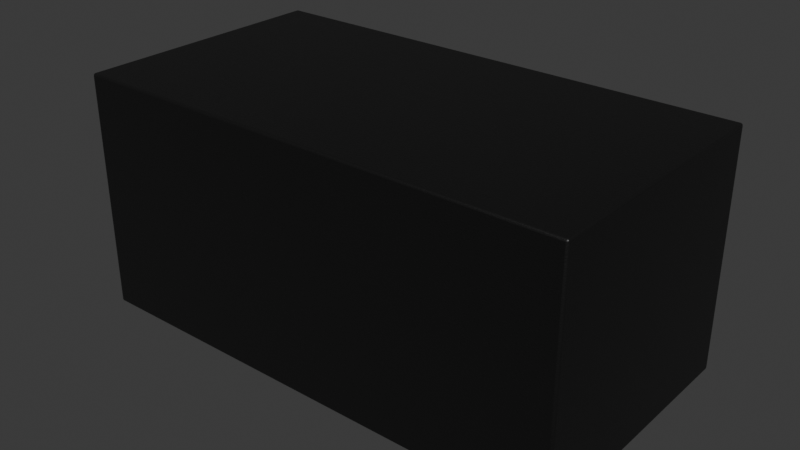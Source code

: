 # Source: D_0201_0603Metric_SP00R6.blend  (saved by Blender 4.1.24; exported with 4.5.12 LTS)
import bpy
from mathutils import Matrix  # noqa: F401  (used for matrix-valued properties, if any)

bpy.ops.wm.read_factory_settings(use_empty=True)
scene = bpy.context.scene
scene.name = 'Scene'

# ---- collections
col_d_0201_0603metric_sp00r6 = bpy.data.collections.new('D_0201_0603Metric_SP00R6'); scene.collection.children.link(col_d_0201_0603metric_sp00r6)

# ---- materials (node trees are filled in below, after node groups)
mat_metal_pins = bpy.data.materials.new('metal_pins')
mat_metal_pins.use_transparent_shadow = False
mat_metal_pins.preview_render_type = 'CUBE'
mat_plastic_chip = bpy.data.materials.new('plastic_chip')
mat_plastic_chip.use_transparent_shadow = False
mat_plastic_chip.preview_render_type = 'CUBE'

# ---- material node trees
mat_metal_pins.use_nodes = True; mat_metal_pins.node_tree.nodes.clear()
_N = mat_metal_pins.node_tree.nodes; _L = mat_metal_pins.node_tree.links
n0 = _N.new('ShaderNodeMapping'); n0.name = 'Mapping'; n0.location = (-1447, -91)
n0.inputs[3].default_value = (4.8, 1.2, 1.1)
n1 = _N.new('ShaderNodeBsdfPrincipled'); n1.name = 'Principled BSDF'; n1.location = (-560, 254)
n1.distribution = 'GGX'
n1.subsurface_method = 'BURLEY'
n1.inputs[1].default_value = 0.7818
n1.inputs[2].default_value = 0.2886
n1.inputs[3].default_value = 1.45
n1.inputs[13].default_value = 0.0
n1.inputs[27].default_value = (0.0, 0.0, 0.0, 1.0)
n1.inputs[28].default_value = 1.0
n2 = _N.new('ShaderNodeOutputMaterial'); n2.name = 'Material Output.002'; n2.location = (-205, 253)
n2.width = 213
n3 = _N.new('ShaderNodeTexNoise'); n3.name = 'Noise Texture.002'; n3.location = (-1228, -73)
n3.inputs[2].default_value = 0.1
n3.inputs[3].default_value = 7.0
n3.inputs[4].default_value = 0.6
n3.inputs[8].default_value = 0.4
n4 = _N.new('ShaderNodeTexCoord'); n4.name = 'Texture Coordinate'; n4.location = (-1636, -116)
n5 = _N.new('ShaderNodeMix'); n5.name = 'Mix.001'; n5.location = (-921, 45)
n5.data_type = 'RGBA'
n5.inputs[6].default_value = (0.9398, 0.9547, 1.0, 1.0)
n5.inputs[7].default_value = (0.13, 0.1259, 0.1359, 1.0)
n6 = _N.new('ShaderNodeBump'); n6.name = 'Bump.001'; n6.location = (-1001, -227)
n6.inputs[0].default_value = 0.05
n6.inputs[1].default_value = 0.01
n6.inputs[2].default_value = 1.0
_L.new(n1.outputs[0], n2.inputs[0])
_L.new(n3.outputs[0], n6.inputs[3])
_L.new(n0.outputs[0], n3.inputs[0])
_L.new(n3.outputs[0], n5.inputs[0])
_L.new(n4.outputs[3], n0.inputs[0])
_L.new(n5.outputs[2], n1.inputs[0])
_L.new(n6.outputs[0], n1.inputs[5])
n2.is_active_output = True
mat_plastic_chip.use_nodes = True; mat_plastic_chip.node_tree.nodes.clear()
_N = mat_plastic_chip.node_tree.nodes; _L = mat_plastic_chip.node_tree.links
n0 = _N.new('ShaderNodeBsdfPrincipled'); n0.name = 'Principled BSDF'; n0.location = (10, 300)
n0.distribution = 'GGX'
n0.subsurface_method = 'BURLEY'
n0.inputs[0].default_value = (0.009312, 0.009312, 0.009312, 1.0)
n0.inputs[1].default_value = 0.1372
n0.inputs[2].default_value = 0.3706
n0.inputs[3].default_value = 1.45
n0.inputs[27].default_value = (0.0, 0.0, 0.0, 1.0)
n0.inputs[28].default_value = 1.0
n1 = _N.new('ShaderNodeOutputMaterial'); n1.name = 'Material Output'; n1.location = (300, 300)
n2 = _N.new('ShaderNodeTexNoise'); n2.name = 'Noise Texture'; n2.location = (-893, 54)
n2.inputs[2].default_value = 200.0
n2.inputs[3].default_value = 3.6
n2.inputs[4].default_value = 0.8375
n3 = _N.new('ShaderNodeBump'); n3.name = 'Bump'; n3.location = (-604, -53)
n3.inputs[0].default_value = 0.08
n3.inputs[1].default_value = 1.0
n3.inputs[2].default_value = 1.0
_L.new(n0.outputs[0], n1.inputs[0])
_L.new(n2.outputs[0], n3.inputs[3])
_L.new(n3.outputs[0], n0.inputs[5])
n1.is_active_output = True

# ---- world
world_world = bpy.data.worlds.new('World'); scene.world = world_world
world_world.use_nodes = True; world_world.node_tree.nodes.clear()
_N = world_world.node_tree.nodes; _L = world_world.node_tree.links
n0 = _N.new('ShaderNodeOutputWorld'); n0.name = 'World Output'; n0.location = (300, 300)
n1 = _N.new('ShaderNodeBackground'); n1.name = 'Background'; n1.location = (10, 300)
n1.inputs[0].default_value = (0.05088, 0.05088, 0.05088, 1.0)
_L.new(n1.outputs[0], n0.inputs[0])
n0.is_active_output = True
world_world.color = (0.05088, 0.05088, 0.05088)
world_world.use_sun_shadow = False
world_world.sun_shadow_jitter_overblur = 0.0

# ---- meshes
me_d_0201_0603metric_sp00r6 = bpy.data.meshes.new('D_0201_0603Metric_SP00R6')
me_d_0201_0603metric_sp00r6.from_pydata([(-0.117, -0.138, -2.012e-09), (-0.31, 0.17, 0.01), (0.32, 0.17, 0.309), (0.32, 0.17, 0.01), (0.32, -0.16, 0.309), (0.32, -0.16, 0.01), (-0.31, -0.16, 0.01), (-0.31, -0.16, 0.309), (-0.31, 0.17, 0.309), (-0.117, 0.148, -2.012e-09), (-0.273, 0.148, 0.01), (-0.117, 0.148, 0.01), (-0.273, -0.138, -2.012e-09), (-0.273, 0.148, -2.012e-09), (-0.273, -0.138, 0.01), (-0.117, -0.138, 0.01), (0.127, -0.138, -2.012e-09), (0.127, 0.148, 0.01), (0.283, 0.148, -2.012e-09), (0.127, -0.138, 0.01), (0.283, -0.138, 0.01), (0.283, -0.138, -2.012e-09), (0.127, 0.148, -2.012e-09), (0.283, 0.148, 0.01)], [], [(12, 13, 9, 0), (14, 15, 11, 10), (7, 8, 1, 6), (2, 8, 7, 4), (22, 17, 23, 18), (3, 5, 6, 1), (4, 7, 6, 5), (2, 4, 5, 3), (16, 21, 20, 19), (16, 22, 18, 21), (8, 2, 3, 1), (9, 11, 15, 0), (14, 10, 13, 12), (12, 0, 15, 14), (13, 10, 11, 9), (18, 23, 20, 21), (19, 17, 22, 16), (19, 20, 23, 17)])
me_d_0201_0603metric_sp00r6.polygons.foreach_set('use_smooth', [True] * 18)
me_d_0201_0603metric_sp00r6.polygons.foreach_set('material_index', [0, 0, 1, 1, 0, 1, 1, 1, 0, 0, 1, 0, 0, 0, 0, 0, 0, 0])
_k = set([(0, 9), (0, 12), (0, 15), (1, 3), (1, 6), (1, 8), (2, 3), (2, 4), (2, 8), (3, 5), (4, 5), (4, 7), (5, 6), (6, 7), (7, 8), (9, 11), (9, 13), (10, 11), (10, 13), (10, 14), (11, 15), (12, 13), (12, 14), (14, 15), (16, 19), (16, 21), (16, 22), (17, 19), (17, 22), (17, 23), (18, 21), (18, 22), (18, 23), (19, 20), (20, 21), (20, 23)])
me_d_0201_0603metric_sp00r6.attributes.new('sharp_edge', 'BOOLEAN', 'EDGE').data.foreach_set('value', [ (min(e.vertices), max(e.vertices)) in _k for e in me_d_0201_0603metric_sp00r6.edges])
_uv = me_d_0201_0603metric_sp00r6.uv_layers.new(name='UVMap')
_uv.uv.foreach_set('vector', [0.05873, 0.273, 0.05873, 0.727, 0.3063, 0.727, 0.3063, 0.273, 0.05873, 0.273, 0.3063, 0.273, 0.3063, 0.727, 0.05873, 0.727, 0.2381, 0.9008, 0.7619, 0.9008, 0.7619, 0.4262, 0.2381, 0.4262, 1.0, 0.7619, 0.0, 0.7619, 0.0, 0.2381, 1.0, 0.2381, 0.6937, 0.4103, 0.6937, 0.4262, 0.9413, 0.4262, 0.9413, 0.4103, 1.0, 0.7619, 1.0, 0.2381, 0.0, 0.2381, 0.0, 0.7619, 1.0, 0.9008, 0.0, 0.9008, 0.0, 0.4262, 1.0, 0.4262, 0.7619, 0.9008, 0.2381, 0.9008, 0.2381, 0.4262, 0.7619, 0.4262, 0.6937, 0.4103, 0.9413, 0.4103, 0.9413, 0.4262, 0.6937, 0.4262, 0.6937, 0.273, 0.6937, 0.727, 0.9413, 0.727, 0.9413, 0.273, 0.0, 0.9008, 1.0, 0.9008, 1.0, 0.4262, 0.0, 0.4262, 0.727, 0.4103, 0.727, 0.4262, 0.273, 0.4262, 0.273, 0.4103, 0.273, 0.4262, 0.727, 0.4262, 0.727, 0.4103, 0.273, 0.4103, 0.05873, 0.4103, 0.3063, 0.4103, 0.3063, 0.4262, 0.05873, 0.4262, 0.05873, 0.4103, 0.05873, 0.4262, 0.3063, 0.4262, 0.3063, 0.4103, 0.727, 0.4103, 0.727, 0.4262, 0.273, 0.4262, 0.273, 0.4103, 0.273, 0.4262, 0.727, 0.4262, 0.727, 0.4103, 0.273, 0.4103, 0.6937, 0.273, 0.9413, 0.273, 0.9413, 0.727, 0.6937, 0.727])
me_d_0201_0603metric_sp00r6.materials.append(mat_metal_pins)
me_d_0201_0603metric_sp00r6.materials.append(mat_plastic_chip)
me_d_0201_0603metric_sp00r6.update()
me_d_0201_0603metric_sp00r6.normals_split_custom_set([tuple(v) for v in zip(*[iter([0.0, 0.0, -1.0, 0.0, 0.0, -1.0, 0.0, 0.0, -1.0, 0.0, 0.0, -1.0, 0.0, 0.0, 1.0, 0.0, 0.0, 1.0, 0.0, 0.0, 1.0, 0.0, 0.0, 1.0, -1.0, 0.0, 0.0, -1.0, 0.0, 0.0, -1.0, 0.0, 0.0, -1.0, 0.0, 0.0, 0.0, 0.0, 1.0, 0.0, 0.0, 1.0, 0.0, 0.0, 1.0, 0.0, 0.0, 1.0, 0.0, 1.0, 0.0, 0.0, 1.0, 0.0, 0.0, 1.0, 0.0, 0.0, 1.0, 0.0, 0.0, 0.0, -1.0, 0.0, 0.0, -1.0, 0.0, 0.0, -1.0, 0.0, 0.0, -1.0, 0.0, -1.0, 0.0, 0.0, -1.0, 0.0, 0.0, -1.0, 0.0, 0.0, -1.0, 0.0, 1.0, 0.0, 0.0, 1.0, 0.0, 0.0, 1.0, 0.0, 0.0, 1.0, 0.0, 0.0, 0.0, -1.0, 0.0, 0.0, -1.0, 0.0, 0.0, -1.0, 0.0, 0.0, -1.0, 0.0, 0.0, 0.0, -1.0, 0.0, 0.0, -1.0, 0.0, 0.0, -1.0, 0.0, 0.0, -1.0, 0.0, 1.0, 0.0, 0.0, 1.0, 0.0, 0.0, 1.0, 0.0, 0.0, 1.0, 0.0, 1.0, 0.0, 0.0, 1.0, 0.0, 0.0, 1.0, 0.0, 0.0, 1.0, 0.0, 0.0, -1.0, 0.0, 0.0, -1.0, 0.0, 0.0, -1.0, 0.0, 0.0, -1.0, 0.0, 0.0, 0.0, -1.0, 0.0, 0.0, -1.0, 0.0, 0.0, -1.0, 0.0, 0.0, -1.0, 0.0, 0.0, 1.0, 0.0, 0.0, 1.0, 0.0, 0.0, 1.0, 0.0, 0.0, 1.0, 0.0, 1.0, 0.0, 0.0, 1.0, 0.0, 0.0, 1.0, 0.0, 0.0, 1.0, 0.0, 0.0, -1.0, 0.0, 0.0, -1.0, 0.0, 0.0, -1.0, 0.0, 0.0, -1.0, 0.0, 0.0, 0.0, 0.0, 1.0, 0.0, 0.0, 1.0, 0.0, 0.0, 1.0, 0.0, 0.0, 1.0])] * 3)])

# ---- objects
ob_d_0201_0603metric_sp00r6 = bpy.data.objects.new('D_0201_0603Metric_SP00R6', me_d_0201_0603metric_sp00r6)

# ---- transforms, parenting, visibility, modifiers, constraints
ob_d_0201_0603metric_sp00r6.location = (0.0, 0.0, 0.0)
_m = ob_d_0201_0603metric_sp00r6.modifiers.new('Bevel', 'BEVEL')
_m.width = 0.003
_m.width_pct = 0.003
_m.segments = 3

# ---- collection membership
col_d_0201_0603metric_sp00r6.objects.link(ob_d_0201_0603metric_sp00r6)

# ---- scene / render settings (as saved in the file)
scene.frame_start = 1; scene.frame_end = 250; scene.frame_set(1)
scene.render.engine = 'BLENDER_EEVEE_NEXT'
scene.cycles.sampling_pattern = 'TABULATED_SOBOL'
scene.eevee.ray_tracing_options.trace_max_roughness = 0.0
bpy.context.view_layer.update()

# ---- added for rendering (the .blend has no active camera and no usable light): camera, sun
cam_auto = bpy.data.cameras.new('AutoCamera')
cam_auto.lens = 50.0
cam_auto.sensor_width = 36.0
cam_auto.clip_end = 1000.0
ob_auto_camera = bpy.data.objects.new('AutoCamera', cam_auto)
scene.collection.objects.link(ob_auto_camera)
ob_auto_camera.location = (0.722441, -0.855929, 0.728452)
ob_auto_camera.rotation_euler = (1.09748, -7.21219e-08, 0.694738)
scene.camera = ob_auto_camera
light_auto_sun = bpy.data.lights.new('AutoSun', 'SUN')
light_auto_sun.energy = 3.0
light_auto_sun.angle = 0.0523599
ob_auto_sun = bpy.data.objects.new('AutoSun', light_auto_sun)
scene.collection.objects.link(ob_auto_sun)
ob_auto_sun.rotation_euler = (0.872665, 0.174533, 0.523599)
bpy.context.view_layer.update()
